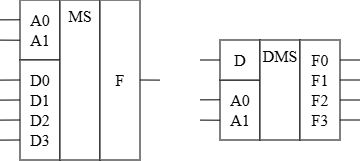

The diagram above was exported from draw.io. Its source (the exported page's mxGraphModel, read from the mxfile embedded in the PNG):
<mxGraphModel dx="815" dy="481" grid="1" gridSize="10" guides="1" tooltips="1" connect="1" arrows="1" fold="1" page="1" pageScale="1" pageWidth="827" pageHeight="1169" math="0" shadow="0">
  <root>
    <mxCell id="0" />
    <mxCell id="1" parent="0" />
    <mxCell id="lSR6m1h-jbv_uHeAkwT7-14" edge="1" parent="1" source="lSR6m1h-jbv_uHeAkwT7-1" style="edgeStyle=none;html=1;exitX=0;exitY=0.33;exitDx=0;exitDy=0;exitPerimeter=0;fontFamily=Times New Roman;fontSize=14;endArrow=none;endFill=0;">
      <mxGeometry relative="1" as="geometry">
        <mxPoint x="60" y="39.873563218390814" as="targetPoint" />
      </mxGeometry>
    </mxCell>
    <mxCell id="lSR6m1h-jbv_uHeAkwT7-15" edge="1" parent="1" source="lSR6m1h-jbv_uHeAkwT7-1" style="edgeStyle=none;html=1;exitX=0;exitY=0.67;exitDx=0;exitDy=0;exitPerimeter=0;fontFamily=Times New Roman;fontSize=14;endArrow=none;endFill=0;">
      <mxGeometry relative="1" as="geometry">
        <mxPoint x="60" y="60.10344827586209" as="targetPoint" />
      </mxGeometry>
    </mxCell>
    <mxCell id="lSR6m1h-jbv_uHeAkwT7-1" parent="1" style="rounded=0;whiteSpace=wrap;html=1;fontFamily=Times New Roman;fontSize=16;points=[[0,0,0,0,0],[0,0.33,0,0,0],[0,0.67,0,0,0],[0,1,0,0,0],[0.25,0,0,0,0],[0.25,1,0,0,0],[0.5,0,0,0,0],[0.5,1,0,0,0],[0.75,0,0,0,0],[0.75,1,0,0,0],[1,0,0,0,0],[1,0.25,0,0,0],[1,0.5,0,0,0],[1,0.75,0,0,0],[1,1,0,0,0]];" value="" vertex="1">
      <mxGeometry height="60" width="40" x="80" y="20" as="geometry" />
    </mxCell>
    <mxCell id="lSR6m1h-jbv_uHeAkwT7-29" edge="1" parent="1" source="lSR6m1h-jbv_uHeAkwT7-2" style="edgeStyle=none;html=1;exitX=0;exitY=0.2;exitDx=0;exitDy=0;exitPerimeter=0;fontFamily=Times New Roman;fontSize=14;endArrow=none;endFill=0;">
      <mxGeometry relative="1" as="geometry">
        <mxPoint x="60" y="100.10344827586209" as="targetPoint" />
      </mxGeometry>
    </mxCell>
    <mxCell id="lSR6m1h-jbv_uHeAkwT7-30" edge="1" parent="1" source="lSR6m1h-jbv_uHeAkwT7-2" style="edgeStyle=none;html=1;exitX=0;exitY=0.4;exitDx=0;exitDy=0;exitPerimeter=0;fontFamily=Times New Roman;fontSize=14;endArrow=none;endFill=0;">
      <mxGeometry relative="1" as="geometry">
        <mxPoint x="60" y="120.10344827586209" as="targetPoint" />
      </mxGeometry>
    </mxCell>
    <mxCell id="lSR6m1h-jbv_uHeAkwT7-31" edge="1" parent="1" source="lSR6m1h-jbv_uHeAkwT7-2" style="edgeStyle=none;html=1;exitX=0;exitY=0.6;exitDx=0;exitDy=0;exitPerimeter=0;fontFamily=Times New Roman;fontSize=14;endArrow=none;endFill=0;">
      <mxGeometry relative="1" as="geometry">
        <mxPoint x="60" y="140.1034482758621" as="targetPoint" />
      </mxGeometry>
    </mxCell>
    <mxCell id="lSR6m1h-jbv_uHeAkwT7-32" edge="1" parent="1" source="lSR6m1h-jbv_uHeAkwT7-2" style="edgeStyle=none;html=1;exitX=0;exitY=0.8;exitDx=0;exitDy=0;exitPerimeter=0;fontFamily=Times New Roman;fontSize=14;endArrow=none;endFill=0;">
      <mxGeometry relative="1" as="geometry">
        <mxPoint x="60" y="160.1034482758621" as="targetPoint" />
      </mxGeometry>
    </mxCell>
    <mxCell id="lSR6m1h-jbv_uHeAkwT7-2" parent="1" style="rounded=0;whiteSpace=wrap;html=1;fontFamily=Times New Roman;fontSize=16;points=[[0,0,0,0,0],[0,0.2,0,0,0],[0,0.4,0,0,0],[0,0.6,0,0,0],[0,0.8,0,0,0],[0,1,0,0,0],[0.25,0,0,0,0],[0.25,1,0,0,0],[0.5,0,0,0,0],[0.5,1,0,0,0],[0.75,0,0,0,0],[0.75,1,0,0,0],[1,0,0,0,0],[1,0.25,0,0,0],[1,0.5,0,0,0],[1,0.75,0,0,0],[1,1,0,0,0]];" value="" vertex="1">
      <mxGeometry height="100" width="40" x="80" y="80" as="geometry" />
    </mxCell>
    <mxCell id="lSR6m1h-jbv_uHeAkwT7-4" parent="1" style="rounded=0;whiteSpace=wrap;html=1;fontFamily=Times New Roman;fontSize=16;verticalAlign=top;" value="MS" vertex="1">
      <mxGeometry height="160" width="40" x="120" y="20" as="geometry" />
    </mxCell>
    <mxCell id="lSR6m1h-jbv_uHeAkwT7-33" edge="1" parent="1" source="lSR6m1h-jbv_uHeAkwT7-5" style="edgeStyle=none;html=1;exitX=1;exitY=0.5;exitDx=0;exitDy=0;fontFamily=Times New Roman;fontSize=14;startArrow=none;startFill=0;endArrow=none;endFill=0;">
      <mxGeometry relative="1" as="geometry">
        <mxPoint x="220" y="100.10344827586209" as="targetPoint" />
      </mxGeometry>
    </mxCell>
    <mxCell id="lSR6m1h-jbv_uHeAkwT7-5" parent="1" style="rounded=0;whiteSpace=wrap;html=1;fontFamily=Times New Roman;fontSize=16;" value="F" vertex="1">
      <mxGeometry height="160" width="40" x="160" y="20" as="geometry" />
    </mxCell>
    <mxCell id="lSR6m1h-jbv_uHeAkwT7-12" parent="1" style="text;html=1;whiteSpace=wrap;strokeColor=none;fillColor=none;align=center;verticalAlign=middle;rounded=0;fontFamily=Times New Roman;fontSize=16;" value="A0" vertex="1">
      <mxGeometry height="20" width="30" x="85" y="30" as="geometry" />
    </mxCell>
    <mxCell id="lSR6m1h-jbv_uHeAkwT7-13" parent="1" style="text;html=1;whiteSpace=wrap;strokeColor=none;fillColor=none;align=center;verticalAlign=middle;rounded=0;fontFamily=Times New Roman;fontSize=16;" value="A1" vertex="1">
      <mxGeometry height="20" width="30" x="85" y="50" as="geometry" />
    </mxCell>
    <mxCell id="lSR6m1h-jbv_uHeAkwT7-25" parent="1" style="text;html=1;whiteSpace=wrap;strokeColor=none;fillColor=none;align=center;verticalAlign=middle;rounded=0;fontFamily=Times New Roman;fontSize=16;" value="D0" vertex="1">
      <mxGeometry height="20" width="30" x="85" y="90" as="geometry" />
    </mxCell>
    <mxCell id="lSR6m1h-jbv_uHeAkwT7-26" parent="1" style="text;html=1;whiteSpace=wrap;strokeColor=none;fillColor=none;align=center;verticalAlign=middle;rounded=0;fontFamily=Times New Roman;fontSize=16;" value="D1" vertex="1">
      <mxGeometry height="20" width="30" x="85" y="110" as="geometry" />
    </mxCell>
    <mxCell id="lSR6m1h-jbv_uHeAkwT7-27" parent="1" style="text;html=1;whiteSpace=wrap;strokeColor=none;fillColor=none;align=center;verticalAlign=middle;rounded=0;fontFamily=Times New Roman;fontSize=16;" value="D2" vertex="1">
      <mxGeometry height="20" width="30" x="85" y="130" as="geometry" />
    </mxCell>
    <mxCell id="lSR6m1h-jbv_uHeAkwT7-28" parent="1" style="text;html=1;whiteSpace=wrap;strokeColor=none;fillColor=none;align=center;verticalAlign=middle;rounded=0;fontFamily=Times New Roman;fontSize=16;" value="D3" vertex="1">
      <mxGeometry height="20" width="30" x="85" y="150" as="geometry" />
    </mxCell>
    <mxCell id="lSR6m1h-jbv_uHeAkwT7-34" edge="1" parent="1" source="lSR6m1h-jbv_uHeAkwT7-36" style="edgeStyle=none;html=1;exitX=0;exitY=0.33;exitDx=0;exitDy=0;exitPerimeter=0;fontFamily=Times New Roman;fontSize=14;endArrow=none;endFill=0;">
      <mxGeometry relative="1" as="geometry">
        <mxPoint x="260" y="119.87356321839081" as="targetPoint" />
      </mxGeometry>
    </mxCell>
    <mxCell id="lSR6m1h-jbv_uHeAkwT7-35" edge="1" parent="1" source="lSR6m1h-jbv_uHeAkwT7-36" style="edgeStyle=none;html=1;exitX=0;exitY=0.67;exitDx=0;exitDy=0;exitPerimeter=0;fontFamily=Times New Roman;fontSize=14;endArrow=none;endFill=0;">
      <mxGeometry relative="1" as="geometry">
        <mxPoint x="260" y="140.1034482758621" as="targetPoint" />
      </mxGeometry>
    </mxCell>
    <mxCell id="lSR6m1h-jbv_uHeAkwT7-36" parent="1" style="rounded=0;whiteSpace=wrap;html=1;fontFamily=Times New Roman;fontSize=16;points=[[0,0,0,0,0],[0,0.33,0,0,0],[0,0.67,0,0,0],[0,1,0,0,0],[0.25,0,0,0,0],[0.25,1,0,0,0],[0.5,0,0,0,0],[0.5,1,0,0,0],[0.75,0,0,0,0],[0.75,1,0,0,0],[1,0,0,0,0],[1,0.25,0,0,0],[1,0.5,0,0,0],[1,0.75,0,0,0],[1,1,0,0,0]];" value="" vertex="1">
      <mxGeometry height="60" width="40" x="280" y="100" as="geometry" />
    </mxCell>
    <mxCell id="lSR6m1h-jbv_uHeAkwT7-37" parent="1" style="text;html=1;whiteSpace=wrap;strokeColor=none;fillColor=none;align=center;verticalAlign=middle;rounded=0;fontFamily=Times New Roman;fontSize=16;" value="A0" vertex="1">
      <mxGeometry height="20" width="30" x="285" y="110" as="geometry" />
    </mxCell>
    <mxCell id="lSR6m1h-jbv_uHeAkwT7-38" parent="1" style="text;html=1;whiteSpace=wrap;strokeColor=none;fillColor=none;align=center;verticalAlign=middle;rounded=0;fontFamily=Times New Roman;fontSize=16;" value="A1" vertex="1">
      <mxGeometry height="20" width="30" x="285" y="130" as="geometry" />
    </mxCell>
    <mxCell id="lSR6m1h-jbv_uHeAkwT7-41" edge="1" parent="1" source="lSR6m1h-jbv_uHeAkwT7-39" style="edgeStyle=none;html=1;exitX=0;exitY=0.5;exitDx=0;exitDy=0;exitPerimeter=0;fontFamily=Times New Roman;fontSize=14;endArrow=none;endFill=0;">
      <mxGeometry relative="1" as="geometry">
        <mxPoint x="260" y="80" as="targetPoint" />
      </mxGeometry>
    </mxCell>
    <mxCell id="lSR6m1h-jbv_uHeAkwT7-39" parent="1" style="rounded=0;whiteSpace=wrap;html=1;fontFamily=Times New Roman;fontSize=16;points=[[0,0,0,0,0],[0,0.5,0,0,0],[0,1,0,0,0],[0.25,0,0,0,0],[0.25,1,0,0,0],[0.5,0,0,0,0],[0.5,1,0,0,0],[0.75,0,0,0,0],[0.75,1,0,0,0],[1,0,0,0,0],[1,0.25,0,0,0],[1,0.5,0,0,0],[1,0.75,0,0,0],[1,1,0,0,0]];" value="" vertex="1">
      <mxGeometry height="40" width="40" x="280" y="60" as="geometry" />
    </mxCell>
    <mxCell id="lSR6m1h-jbv_uHeAkwT7-40" parent="1" style="text;html=1;whiteSpace=wrap;strokeColor=none;fillColor=none;align=center;verticalAlign=middle;rounded=0;fontFamily=Times New Roman;fontSize=16;" value="D" vertex="1">
      <mxGeometry height="20" width="30" x="285" y="70" as="geometry" />
    </mxCell>
    <mxCell id="lSR6m1h-jbv_uHeAkwT7-42" parent="1" style="rounded=0;whiteSpace=wrap;html=1;fontFamily=Times New Roman;fontSize=16;verticalAlign=top;" value="DMS" vertex="1">
      <mxGeometry height="100" width="40" x="320" y="60" as="geometry" />
    </mxCell>
    <mxCell id="lSR6m1h-jbv_uHeAkwT7-48" edge="1" parent="1" source="lSR6m1h-jbv_uHeAkwT7-43" style="edgeStyle=none;html=1;exitX=0;exitY=0.8;exitDx=0;exitDy=0;exitPerimeter=0;fontFamily=Times New Roman;fontSize=14;endArrow=none;endFill=0;">
      <mxGeometry relative="1" as="geometry">
        <mxPoint x="420" y="80" as="targetPoint" />
      </mxGeometry>
    </mxCell>
    <mxCell id="lSR6m1h-jbv_uHeAkwT7-49" edge="1" parent="1" source="lSR6m1h-jbv_uHeAkwT7-43" style="edgeStyle=none;html=1;exitX=0;exitY=0.6;exitDx=0;exitDy=0;exitPerimeter=0;fontFamily=Times New Roman;fontSize=14;endArrow=none;endFill=0;">
      <mxGeometry relative="1" as="geometry">
        <mxPoint x="420" y="100" as="targetPoint" />
      </mxGeometry>
    </mxCell>
    <mxCell id="lSR6m1h-jbv_uHeAkwT7-50" edge="1" parent="1" source="lSR6m1h-jbv_uHeAkwT7-43" style="edgeStyle=none;html=1;exitX=0;exitY=0.4;exitDx=0;exitDy=0;exitPerimeter=0;fontFamily=Times New Roman;fontSize=14;endArrow=none;endFill=0;">
      <mxGeometry relative="1" as="geometry">
        <mxPoint x="420" y="120" as="targetPoint" />
      </mxGeometry>
    </mxCell>
    <mxCell id="lSR6m1h-jbv_uHeAkwT7-51" edge="1" parent="1" source="lSR6m1h-jbv_uHeAkwT7-43" style="edgeStyle=none;html=1;exitX=0;exitY=0.2;exitDx=0;exitDy=0;exitPerimeter=0;fontFamily=Times New Roman;fontSize=14;endArrow=none;endFill=0;">
      <mxGeometry relative="1" as="geometry">
        <mxPoint x="420" y="140" as="targetPoint" />
      </mxGeometry>
    </mxCell>
    <mxCell id="lSR6m1h-jbv_uHeAkwT7-43" parent="1" style="rounded=0;whiteSpace=wrap;html=1;fontFamily=Times New Roman;fontSize=16;points=[[0,0,0,0,0],[0,0.2,0,0,0],[0,0.4,0,0,0],[0,0.6,0,0,0],[0,0.8,0,0,0],[0,1,0,0,0],[0.25,0,0,0,0],[0.25,1,0,0,0],[0.5,0,0,0,0],[0.5,1,0,0,0],[0.75,0,0,0,0],[0.75,1,0,0,0],[1,0,0,0,0],[1,0.25,0,0,0],[1,0.5,0,0,0],[1,0.75,0,0,0],[1,1,0,0,0]];rotation=-180;" value="" vertex="1">
      <mxGeometry height="100" width="40" x="360" y="60" as="geometry" />
    </mxCell>
    <mxCell id="lSR6m1h-jbv_uHeAkwT7-44" parent="1" style="text;html=1;whiteSpace=wrap;strokeColor=none;fillColor=none;align=center;verticalAlign=middle;rounded=0;fontFamily=Times New Roman;fontSize=16;" value="F0" vertex="1">
      <mxGeometry height="20" width="30" x="365" y="70" as="geometry" />
    </mxCell>
    <mxCell id="lSR6m1h-jbv_uHeAkwT7-45" parent="1" style="text;html=1;whiteSpace=wrap;strokeColor=none;fillColor=none;align=center;verticalAlign=middle;rounded=0;fontFamily=Times New Roman;fontSize=16;" value="F1" vertex="1">
      <mxGeometry height="20" width="30" x="365" y="90" as="geometry" />
    </mxCell>
    <mxCell id="lSR6m1h-jbv_uHeAkwT7-46" parent="1" style="text;html=1;whiteSpace=wrap;strokeColor=none;fillColor=none;align=center;verticalAlign=middle;rounded=0;fontFamily=Times New Roman;fontSize=16;" value="F2" vertex="1">
      <mxGeometry height="20" width="30" x="365" y="110" as="geometry" />
    </mxCell>
    <mxCell id="lSR6m1h-jbv_uHeAkwT7-47" parent="1" style="text;html=1;whiteSpace=wrap;strokeColor=none;fillColor=none;align=center;verticalAlign=middle;rounded=0;fontFamily=Times New Roman;fontSize=16;" value="F3" vertex="1">
      <mxGeometry height="20" width="30" x="365" y="130" as="geometry" />
    </mxCell>
  </root>
</mxGraphModel>